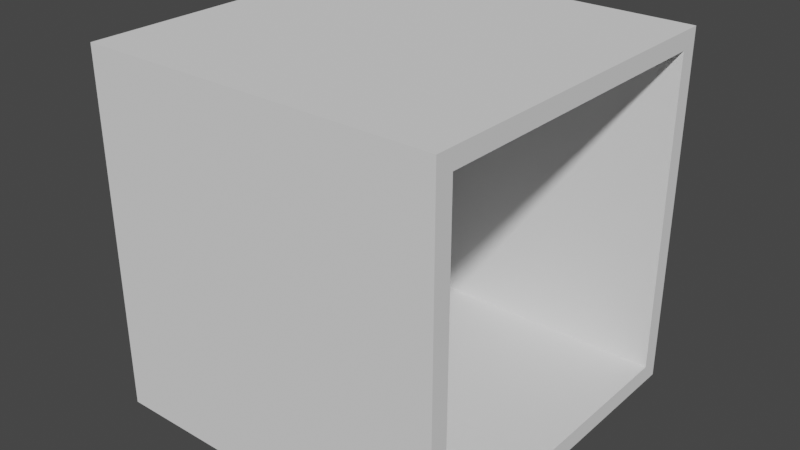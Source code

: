 # Source: mesa.blend  (saved by Blender 3.6.11; exported with 4.5.12 LTS)
import bpy
from mathutils import Matrix  # noqa: F401  (used for matrix-valued properties, if any)

bpy.ops.wm.read_factory_settings(use_empty=True)
scene = bpy.context.scene
scene.name = 'Scene'

# ---- collections
col_collection = bpy.data.collections.new('Collection'); scene.collection.children.link(col_collection)

# ---- world
world_world = bpy.data.worlds.new('World'); scene.world = world_world
world_world.use_nodes = True; world_world.node_tree.nodes.clear()
_N = world_world.node_tree.nodes; _L = world_world.node_tree.links
n0 = _N.new('ShaderNodeOutputWorld'); n0.name = 'World Output'; n0.location = (300, 300)
n1 = _N.new('ShaderNodeBackground'); n1.name = 'Background'; n1.location = (10, 300)
n1.inputs[0].default_value = (0.05088, 0.05088, 0.05088, 1.0)
_L.new(n1.outputs[0], n0.inputs[0])
n0.is_active_output = True
world_world.color = (0.05088, 0.05088, 0.05088)
world_world.use_sun_shadow = False
world_world.sun_shadow_jitter_overblur = 0.0

# ---- meshes
me_cube_005 = bpy.data.meshes.new('Cube.005')
me_cube_005.from_pydata([(-1.0, -1.0, 0.9), (-1.0, -1.0, 1.0), (-1.0, 1.0, 0.9), (-1.0, -0.9, 0.9), (1.0, -1.0, 0.9), (-1.0, 0.9, 0.9), (-1.0, 1.0, 1.0), (1.0, 1.0, 0.9), (1.0, -0.9, 0.9), (1.0, -1.0, 1.0), (1.0, 1.0, 1.0), (1.0, 0.9, 0.9), (0.9, 0.9, 0.9), (-0.9, -0.9, 0.9)], [], [(2, 5, 6), (1, 6, 5, 3, 0), (6, 10, 7, 2), (8, 9, 4), (7, 10, 9, 8, 11), (4, 9, 1, 0), (10, 6, 1, 9), (11, 8, 13, 12), (3, 5, 12, 13), (3, 13, 8, 4, 0), (11, 12, 5, 2, 7)])
_uv = me_cube_005.uv_layers.new(name='UVMap')
_uv.uv.foreach_set('vector', [0.6125, 0.25, 0.6125, 0.2375, 0.625, 0.25, 0.625, 0.0, 0.625, 0.25, 0.6125, 0.2375, 0.6125, 0.0125, 0.6125, 0.0, 0.625, 0.25, 0.625, 0.5, 0.6125, 0.5, 0.6125, 0.25, 0.6125, 0.7375, 0.625, 0.75, 0.6125, 0.75, 0.6125, 0.5, 0.625, 0.5, 0.625, 0.75, 0.6125, 0.7375, 0.6125, 0.5125, 0.6125, 0.75, 0.625, 0.75, 0.625, 1.0, 0.6125, 1.0, 0.625, 0.5, 0.875, 0.5, 0.875, 0.75, 0.625, 0.75, 0.625, 0.5, 0.625, 0.75, 0.8625, 0.75, 0.6375, 0.5, 0.875, 0.75, 0.875, 0.5, 0.6375, 0.5, 0.8625, 0.75, 0.875, 0.7375, 0.8625, 0.7375, 0.625, 0.7375, 0.625, 0.75, 0.875, 0.75, 0.625, 0.5125, 0.6375, 0.5125, 0.875, 0.5125, 0.875, 0.5, 0.625, 0.5])
me_cube_005.update()
me_cube_006 = bpy.data.meshes.new('Cube.006')
me_cube_006.from_pydata([(-1.0, -1.0, -1.0), (-1.0, -1.0, 0.9), (-1.0, -0.9, -0.9), (-1.0, 1.0, 0.9), (-1.0, -0.9, 0.9), (-1.0, 1.0, -1.0), (1.0, -1.0, 0.9), (-1.0, 0.9, -0.9), (-1.0, 0.9, 0.9), (1.0, 1.0, 0.9), (1.0, -0.9, -0.9), (1.0, -1.0, -1.0), (1.0, -0.9, 0.9), (1.0, 1.0, -1.0), (0.9, 0.9, 0.9), (1.0, 0.9, -0.9), (-0.9, -0.9, 0.9), (1.0, 0.9, 0.9)], [], [(5, 7, 8, 3), (7, 5, 0, 1, 4, 2), (9, 13, 5, 3), (6, 11, 10, 12), (15, 10, 11, 13, 9, 17), (1, 0, 11, 6), (5, 13, 11, 0), (14, 8, 7, 15, 17), (10, 2, 4, 16, 12), (7, 2, 10, 15), (12, 16, 4, 1, 6), (14, 17, 9, 3, 8)])
_uv = me_cube_006.uv_layers.new(name='UVMap')
_uv.uv.foreach_set('vector', [0.375, 0.25, 0.3875, 0.2375, 0.6125, 0.2375, 0.6125, 0.25, 0.3875, 0.2375, 0.375, 0.25, 0.375, 0.0, 0.6125, 0.0, 0.6125, 0.0125, 0.3875, 0.0125, 0.6125, 0.5, 0.375, 0.5, 0.375, 0.25, 0.6125, 0.25, 0.6125, 0.75, 0.375, 0.75, 0.3875, 0.7375, 0.6125, 0.7375, 0.3875, 0.5125, 0.3875, 0.7375, 0.375, 0.75, 0.375, 0.5, 0.6125, 0.5, 0.6125, 0.5125, 0.6125, 1.0, 0.375, 1.0, 0.375, 0.75, 0.6125, 0.75, 0.125, 0.5, 0.375, 0.5, 0.375, 0.75, 0.125, 0.75, 0.625, 0.4875, 0.625, 0.25, 0.375, 0.25, 0.375, 0.5, 0.625, 0.5, 0.375, 0.75, 0.375, 1.0, 0.625, 1.0, 0.625, 0.9875, 0.625, 0.75, 0.125, 0.5, 0.125, 0.75, 0.375, 0.75, 0.375, 0.5, 0.625, 0.7375, 0.8625, 0.7375, 0.875, 0.7375, 0.875, 0.75, 0.625, 0.75, 0.6375, 0.5125, 0.625, 0.5125, 0.625, 0.5, 0.875, 0.5, 0.875, 0.5125])
me_cube_006.update()

# ---- objects
ob_cube_001 = bpy.data.objects.new('Cube.001', me_cube_005)
ob_cube_002 = bpy.data.objects.new('Cube.002', me_cube_006)

# ---- transforms, parenting, visibility, modifiers, constraints
ob_cube_001.parent = ob_cube_002
ob_cube_001.location = (0.0, 0.0, 0.0)
ob_cube_002.location = (0.0, 0.0, 0.0)

# ---- collection membership
col_collection.objects.link(ob_cube_001)
col_collection.objects.link(ob_cube_002)

# ---- scene / render settings (as saved in the file)
scene.frame_start = 1; scene.frame_end = 250; scene.frame_set(1)
scene.render.engine = 'BLENDER_EEVEE_NEXT'
scene.cycles.sampling_pattern = 'TABULATED_SOBOL'
scene.view_settings.view_transform = 'Filmic'
bpy.context.view_layer.update()

# ---- added for rendering (the .blend has no active camera and no usable light): camera, sun
cam_auto = bpy.data.cameras.new('AutoCamera')
cam_auto.lens = 50.0
cam_auto.sensor_width = 36.0
cam_auto.clip_end = 1000.0
ob_auto_camera = bpy.data.objects.new('AutoCamera', cam_auto)
scene.collection.objects.link(ob_auto_camera)
ob_auto_camera.location = (3.20507, -3.84609, 2.56406)
ob_auto_camera.rotation_euler = (1.09748, -7.21219e-08, 0.694738)
scene.camera = ob_auto_camera
light_auto_sun = bpy.data.lights.new('AutoSun', 'SUN')
light_auto_sun.energy = 3.0
light_auto_sun.angle = 0.0523599
ob_auto_sun = bpy.data.objects.new('AutoSun', light_auto_sun)
scene.collection.objects.link(ob_auto_sun)
ob_auto_sun.rotation_euler = (0.872665, 0.174533, 0.523599)
bpy.context.view_layer.update()
